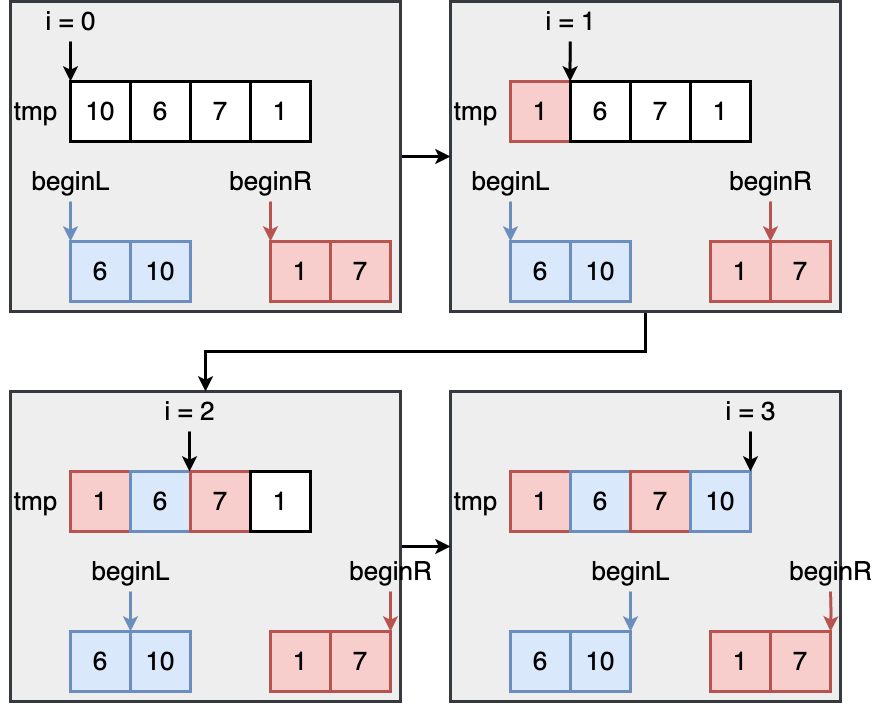

The diagram above was exported from draw.io. Its source (the exported page's mxGraphModel, read from the mxfile embedded in the PNG):
<mxGraphModel dx="1111" dy="825" grid="1" gridSize="10" guides="1" tooltips="1" connect="1" arrows="1" fold="1" page="0" pageScale="1" pageWidth="827" pageHeight="1169" background="#ffffff" math="0" shadow="0">
  <root>
    <mxCell id="0" />
    <mxCell id="1" parent="0" />
    <mxCell id="8gYySA3W7ipPt1R7ZoQD-67" value="" style="rounded=0;whiteSpace=wrap;html=1;fillColor=#eeeeee;strokeColor=#36393d;strokeWidth=3;" vertex="1" parent="1">
      <mxGeometry x="740" y="470" width="390" height="310" as="geometry" />
    </mxCell>
    <mxCell id="8gYySA3W7ipPt1R7ZoQD-70" style="edgeStyle=orthogonalEdgeStyle;rounded=0;orthogonalLoop=1;jettySize=auto;html=1;strokeWidth=3;" edge="1" parent="1" source="8gYySA3W7ipPt1R7ZoQD-65" target="8gYySA3W7ipPt1R7ZoQD-67">
      <mxGeometry relative="1" as="geometry" />
    </mxCell>
    <mxCell id="8gYySA3W7ipPt1R7ZoQD-65" value="" style="rounded=0;whiteSpace=wrap;html=1;fillColor=#eeeeee;strokeColor=#36393d;strokeWidth=3;" vertex="1" parent="1">
      <mxGeometry x="300" y="470" width="390" height="310" as="geometry" />
    </mxCell>
    <mxCell id="8gYySA3W7ipPt1R7ZoQD-69" style="edgeStyle=orthogonalEdgeStyle;rounded=0;orthogonalLoop=1;jettySize=auto;html=1;strokeWidth=3;" edge="1" parent="1" source="8gYySA3W7ipPt1R7ZoQD-64" target="8gYySA3W7ipPt1R7ZoQD-65">
      <mxGeometry relative="1" as="geometry">
        <Array as="points">
          <mxPoint x="935" y="430" />
          <mxPoint x="495" y="430" />
        </Array>
      </mxGeometry>
    </mxCell>
    <mxCell id="8gYySA3W7ipPt1R7ZoQD-64" value="" style="rounded=0;whiteSpace=wrap;html=1;fillColor=#eeeeee;strokeColor=#36393d;strokeWidth=3;" vertex="1" parent="1">
      <mxGeometry x="740" y="80" width="390" height="310" as="geometry" />
    </mxCell>
    <mxCell id="8gYySA3W7ipPt1R7ZoQD-68" style="edgeStyle=orthogonalEdgeStyle;rounded=0;orthogonalLoop=1;jettySize=auto;html=1;strokeWidth=3;" edge="1" parent="1" source="8gYySA3W7ipPt1R7ZoQD-63" target="8gYySA3W7ipPt1R7ZoQD-64">
      <mxGeometry relative="1" as="geometry" />
    </mxCell>
    <mxCell id="8gYySA3W7ipPt1R7ZoQD-63" value="" style="rounded=0;whiteSpace=wrap;html=1;fillColor=#eeeeee;strokeColor=#36393d;strokeWidth=3;" vertex="1" parent="1">
      <mxGeometry x="300" y="80" width="390" height="310" as="geometry" />
    </mxCell>
    <mxCell id="8gYySA3W7ipPt1R7ZoQD-1" value="&lt;font style=&quot;font-size: 26px;&quot;&gt;6&lt;/font&gt;" style="rounded=0;whiteSpace=wrap;html=1;strokeWidth=3;fillColor=#dae8fc;strokeColor=#6c8ebf;" vertex="1" parent="1">
      <mxGeometry x="360" y="320" width="60" height="60" as="geometry" />
    </mxCell>
    <mxCell id="8gYySA3W7ipPt1R7ZoQD-2" value="&lt;font style=&quot;font-size: 26px;&quot;&gt;10&lt;/font&gt;" style="rounded=0;whiteSpace=wrap;html=1;strokeWidth=3;fillColor=#dae8fc;strokeColor=#6c8ebf;" vertex="1" parent="1">
      <mxGeometry x="420" y="320" width="60" height="60" as="geometry" />
    </mxCell>
    <mxCell id="8gYySA3W7ipPt1R7ZoQD-3" value="&lt;font style=&quot;font-size: 26px;&quot;&gt;1&lt;/font&gt;" style="rounded=0;whiteSpace=wrap;html=1;strokeWidth=3;fillColor=#f8cecc;strokeColor=#b85450;" vertex="1" parent="1">
      <mxGeometry x="560" y="320" width="60" height="60" as="geometry" />
    </mxCell>
    <mxCell id="8gYySA3W7ipPt1R7ZoQD-4" value="&lt;font style=&quot;font-size: 26px;&quot;&gt;7&lt;/font&gt;" style="rounded=0;whiteSpace=wrap;html=1;strokeWidth=3;fillColor=#f8cecc;strokeColor=#b85450;" vertex="1" parent="1">
      <mxGeometry x="620" y="320" width="60" height="60" as="geometry" />
    </mxCell>
    <mxCell id="8gYySA3W7ipPt1R7ZoQD-5" value="&lt;font style=&quot;font-size: 26px;&quot;&gt;10&lt;/font&gt;" style="rounded=0;whiteSpace=wrap;html=1;strokeWidth=3;" vertex="1" parent="1">
      <mxGeometry x="360" y="160" width="60" height="60" as="geometry" />
    </mxCell>
    <mxCell id="8gYySA3W7ipPt1R7ZoQD-6" value="&lt;font style=&quot;font-size: 26px;&quot;&gt;6&lt;/font&gt;" style="rounded=0;whiteSpace=wrap;html=1;strokeWidth=3;" vertex="1" parent="1">
      <mxGeometry x="420" y="160" width="60" height="60" as="geometry" />
    </mxCell>
    <mxCell id="8gYySA3W7ipPt1R7ZoQD-7" value="&lt;font style=&quot;font-size: 26px;&quot;&gt;7&lt;/font&gt;" style="rounded=0;whiteSpace=wrap;html=1;strokeWidth=3;" vertex="1" parent="1">
      <mxGeometry x="480" y="160" width="60" height="60" as="geometry" />
    </mxCell>
    <mxCell id="8gYySA3W7ipPt1R7ZoQD-8" value="&lt;font style=&quot;font-size: 26px;&quot;&gt;1&lt;/font&gt;" style="rounded=0;whiteSpace=wrap;html=1;strokeWidth=3;" vertex="1" parent="1">
      <mxGeometry x="540" y="160" width="60" height="60" as="geometry" />
    </mxCell>
    <mxCell id="8gYySA3W7ipPt1R7ZoQD-9" value="&lt;font style=&quot;font-size: 26px;&quot;&gt;tmp&lt;/font&gt;" style="text;html=1;align=center;verticalAlign=middle;resizable=0;points=[];autosize=1;strokeColor=none;fillColor=none;" vertex="1" parent="1">
      <mxGeometry x="290" y="170" width="70" height="40" as="geometry" />
    </mxCell>
    <mxCell id="8gYySA3W7ipPt1R7ZoQD-13" style="edgeStyle=orthogonalEdgeStyle;rounded=0;orthogonalLoop=1;jettySize=auto;html=1;entryX=0;entryY=0;entryDx=0;entryDy=0;strokeWidth=3;" edge="1" parent="1" source="8gYySA3W7ipPt1R7ZoQD-11" target="8gYySA3W7ipPt1R7ZoQD-5">
      <mxGeometry relative="1" as="geometry" />
    </mxCell>
    <mxCell id="8gYySA3W7ipPt1R7ZoQD-11" value="&lt;font style=&quot;font-size: 26px;&quot;&gt;i = 0&lt;/font&gt;" style="text;html=1;align=center;verticalAlign=middle;resizable=0;points=[];autosize=1;strokeColor=none;fillColor=none;" vertex="1" parent="1">
      <mxGeometry x="325" y="80" width="70" height="40" as="geometry" />
    </mxCell>
    <mxCell id="8gYySA3W7ipPt1R7ZoQD-15" style="edgeStyle=orthogonalEdgeStyle;rounded=0;orthogonalLoop=1;jettySize=auto;html=1;entryX=0;entryY=0;entryDx=0;entryDy=0;strokeWidth=3;fillColor=#dae8fc;strokeColor=#6c8ebf;" edge="1" parent="1" source="8gYySA3W7ipPt1R7ZoQD-14" target="8gYySA3W7ipPt1R7ZoQD-1">
      <mxGeometry relative="1" as="geometry" />
    </mxCell>
    <mxCell id="8gYySA3W7ipPt1R7ZoQD-14" value="&lt;font style=&quot;font-size: 26px;&quot;&gt;beginL&lt;/font&gt;" style="text;html=1;align=center;verticalAlign=middle;resizable=0;points=[];autosize=1;strokeColor=none;fillColor=none;" vertex="1" parent="1">
      <mxGeometry x="310" y="240" width="100" height="40" as="geometry" />
    </mxCell>
    <mxCell id="8gYySA3W7ipPt1R7ZoQD-17" style="edgeStyle=orthogonalEdgeStyle;rounded=0;orthogonalLoop=1;jettySize=auto;html=1;entryX=0;entryY=0;entryDx=0;entryDy=0;fillColor=#f8cecc;strokeColor=#b85450;strokeWidth=3;" edge="1" parent="1" source="8gYySA3W7ipPt1R7ZoQD-16" target="8gYySA3W7ipPt1R7ZoQD-3">
      <mxGeometry relative="1" as="geometry" />
    </mxCell>
    <mxCell id="8gYySA3W7ipPt1R7ZoQD-16" value="&lt;font style=&quot;font-size: 26px;&quot;&gt;beginR&lt;/font&gt;" style="text;html=1;align=center;verticalAlign=middle;resizable=0;points=[];autosize=1;strokeColor=none;fillColor=none;" vertex="1" parent="1">
      <mxGeometry x="505" y="240" width="110" height="40" as="geometry" />
    </mxCell>
    <mxCell id="8gYySA3W7ipPt1R7ZoQD-18" value="&lt;font style=&quot;font-size: 26px;&quot;&gt;6&lt;/font&gt;" style="rounded=0;whiteSpace=wrap;html=1;strokeWidth=3;fillColor=#dae8fc;strokeColor=#6c8ebf;" vertex="1" parent="1">
      <mxGeometry x="800" y="320" width="60" height="60" as="geometry" />
    </mxCell>
    <mxCell id="8gYySA3W7ipPt1R7ZoQD-19" value="&lt;font style=&quot;font-size: 26px;&quot;&gt;10&lt;/font&gt;" style="rounded=0;whiteSpace=wrap;html=1;strokeWidth=3;fillColor=#dae8fc;strokeColor=#6c8ebf;" vertex="1" parent="1">
      <mxGeometry x="860" y="320" width="60" height="60" as="geometry" />
    </mxCell>
    <mxCell id="8gYySA3W7ipPt1R7ZoQD-20" value="&lt;font style=&quot;font-size: 26px;&quot;&gt;1&lt;/font&gt;" style="rounded=0;whiteSpace=wrap;html=1;strokeWidth=3;fillColor=#f8cecc;strokeColor=#b85450;" vertex="1" parent="1">
      <mxGeometry x="1000" y="320" width="60" height="60" as="geometry" />
    </mxCell>
    <mxCell id="8gYySA3W7ipPt1R7ZoQD-21" value="&lt;font style=&quot;font-size: 26px;&quot;&gt;7&lt;/font&gt;" style="rounded=0;whiteSpace=wrap;html=1;strokeWidth=3;fillColor=#f8cecc;strokeColor=#b85450;" vertex="1" parent="1">
      <mxGeometry x="1060" y="320" width="60" height="60" as="geometry" />
    </mxCell>
    <mxCell id="8gYySA3W7ipPt1R7ZoQD-22" value="&lt;font style=&quot;font-size: 26px;&quot;&gt;1&lt;/font&gt;" style="rounded=0;whiteSpace=wrap;html=1;strokeWidth=3;fillColor=#f8cecc;strokeColor=#b85450;" vertex="1" parent="1">
      <mxGeometry x="800" y="160" width="60" height="60" as="geometry" />
    </mxCell>
    <mxCell id="8gYySA3W7ipPt1R7ZoQD-23" value="&lt;font style=&quot;font-size: 26px;&quot;&gt;6&lt;/font&gt;" style="rounded=0;whiteSpace=wrap;html=1;strokeWidth=3;" vertex="1" parent="1">
      <mxGeometry x="860" y="160" width="60" height="60" as="geometry" />
    </mxCell>
    <mxCell id="8gYySA3W7ipPt1R7ZoQD-24" value="&lt;font style=&quot;font-size: 26px;&quot;&gt;7&lt;/font&gt;" style="rounded=0;whiteSpace=wrap;html=1;strokeWidth=3;" vertex="1" parent="1">
      <mxGeometry x="920" y="160" width="60" height="60" as="geometry" />
    </mxCell>
    <mxCell id="8gYySA3W7ipPt1R7ZoQD-25" value="&lt;font style=&quot;font-size: 26px;&quot;&gt;1&lt;/font&gt;" style="rounded=0;whiteSpace=wrap;html=1;strokeWidth=3;" vertex="1" parent="1">
      <mxGeometry x="980" y="160" width="60" height="60" as="geometry" />
    </mxCell>
    <mxCell id="8gYySA3W7ipPt1R7ZoQD-26" value="&lt;font style=&quot;font-size: 26px;&quot;&gt;tmp&lt;/font&gt;" style="text;html=1;align=center;verticalAlign=middle;resizable=0;points=[];autosize=1;strokeColor=none;fillColor=none;" vertex="1" parent="1">
      <mxGeometry x="730" y="170" width="70" height="40" as="geometry" />
    </mxCell>
    <mxCell id="8gYySA3W7ipPt1R7ZoQD-27" style="edgeStyle=orthogonalEdgeStyle;rounded=0;orthogonalLoop=1;jettySize=auto;html=1;entryX=0;entryY=0;entryDx=0;entryDy=0;strokeWidth=3;" edge="1" parent="1" source="8gYySA3W7ipPt1R7ZoQD-28">
      <mxGeometry relative="1" as="geometry">
        <mxPoint x="859.61" y="160" as="targetPoint" />
      </mxGeometry>
    </mxCell>
    <mxCell id="8gYySA3W7ipPt1R7ZoQD-28" value="&lt;font style=&quot;font-size: 26px;&quot;&gt;i = 1&lt;/font&gt;" style="text;html=1;align=center;verticalAlign=middle;resizable=0;points=[];autosize=1;strokeColor=none;fillColor=none;" vertex="1" parent="1">
      <mxGeometry x="824.61" y="80" width="70" height="40" as="geometry" />
    </mxCell>
    <mxCell id="8gYySA3W7ipPt1R7ZoQD-29" style="edgeStyle=orthogonalEdgeStyle;rounded=0;orthogonalLoop=1;jettySize=auto;html=1;entryX=0;entryY=0;entryDx=0;entryDy=0;strokeWidth=3;fillColor=#dae8fc;strokeColor=#6c8ebf;" edge="1" parent="1" source="8gYySA3W7ipPt1R7ZoQD-30" target="8gYySA3W7ipPt1R7ZoQD-18">
      <mxGeometry relative="1" as="geometry" />
    </mxCell>
    <mxCell id="8gYySA3W7ipPt1R7ZoQD-30" value="&lt;font style=&quot;font-size: 26px;&quot;&gt;beginL&lt;/font&gt;" style="text;html=1;align=center;verticalAlign=middle;resizable=0;points=[];autosize=1;strokeColor=none;fillColor=none;" vertex="1" parent="1">
      <mxGeometry x="750" y="240" width="100" height="40" as="geometry" />
    </mxCell>
    <mxCell id="8gYySA3W7ipPt1R7ZoQD-31" style="edgeStyle=orthogonalEdgeStyle;rounded=0;orthogonalLoop=1;jettySize=auto;html=1;entryX=0;entryY=0;entryDx=0;entryDy=0;fillColor=#f8cecc;strokeColor=#b85450;strokeWidth=3;" edge="1" parent="1" source="8gYySA3W7ipPt1R7ZoQD-32">
      <mxGeometry relative="1" as="geometry">
        <mxPoint x="1060" y="320" as="targetPoint" />
      </mxGeometry>
    </mxCell>
    <mxCell id="8gYySA3W7ipPt1R7ZoQD-32" value="&lt;font style=&quot;font-size: 26px;&quot;&gt;beginR&lt;/font&gt;" style="text;html=1;align=center;verticalAlign=middle;resizable=0;points=[];autosize=1;strokeColor=none;fillColor=none;" vertex="1" parent="1">
      <mxGeometry x="1005" y="240" width="110" height="40" as="geometry" />
    </mxCell>
    <mxCell id="8gYySA3W7ipPt1R7ZoQD-33" value="&lt;font style=&quot;font-size: 26px;&quot;&gt;6&lt;/font&gt;" style="rounded=0;whiteSpace=wrap;html=1;strokeWidth=3;fillColor=#dae8fc;strokeColor=#6c8ebf;" vertex="1" parent="1">
      <mxGeometry x="360" y="710" width="60" height="60" as="geometry" />
    </mxCell>
    <mxCell id="8gYySA3W7ipPt1R7ZoQD-34" value="&lt;font style=&quot;font-size: 26px;&quot;&gt;10&lt;/font&gt;" style="rounded=0;whiteSpace=wrap;html=1;strokeWidth=3;fillColor=#dae8fc;strokeColor=#6c8ebf;" vertex="1" parent="1">
      <mxGeometry x="420" y="710" width="60" height="60" as="geometry" />
    </mxCell>
    <mxCell id="8gYySA3W7ipPt1R7ZoQD-35" value="&lt;font style=&quot;font-size: 26px;&quot;&gt;1&lt;/font&gt;" style="rounded=0;whiteSpace=wrap;html=1;strokeWidth=3;fillColor=#f8cecc;strokeColor=#b85450;" vertex="1" parent="1">
      <mxGeometry x="560" y="710" width="60" height="60" as="geometry" />
    </mxCell>
    <mxCell id="8gYySA3W7ipPt1R7ZoQD-36" value="&lt;font style=&quot;font-size: 26px;&quot;&gt;7&lt;/font&gt;" style="rounded=0;whiteSpace=wrap;html=1;strokeWidth=3;fillColor=#f8cecc;strokeColor=#b85450;" vertex="1" parent="1">
      <mxGeometry x="620" y="710" width="60" height="60" as="geometry" />
    </mxCell>
    <mxCell id="8gYySA3W7ipPt1R7ZoQD-37" value="&lt;font style=&quot;font-size: 26px;&quot;&gt;1&lt;/font&gt;" style="rounded=0;whiteSpace=wrap;html=1;strokeWidth=3;fillColor=#f8cecc;strokeColor=#b85450;" vertex="1" parent="1">
      <mxGeometry x="360" y="550" width="60" height="60" as="geometry" />
    </mxCell>
    <mxCell id="8gYySA3W7ipPt1R7ZoQD-38" value="&lt;font style=&quot;font-size: 26px;&quot;&gt;6&lt;/font&gt;" style="rounded=0;whiteSpace=wrap;html=1;strokeWidth=3;fillColor=#dae8fc;strokeColor=#6c8ebf;" vertex="1" parent="1">
      <mxGeometry x="420" y="550" width="60" height="60" as="geometry" />
    </mxCell>
    <mxCell id="8gYySA3W7ipPt1R7ZoQD-39" value="&lt;font style=&quot;font-size: 26px;&quot;&gt;7&lt;/font&gt;" style="rounded=0;whiteSpace=wrap;html=1;strokeWidth=3;fillColor=#f8cecc;strokeColor=#b85450;" vertex="1" parent="1">
      <mxGeometry x="480" y="550" width="60" height="60" as="geometry" />
    </mxCell>
    <mxCell id="8gYySA3W7ipPt1R7ZoQD-40" value="&lt;font style=&quot;font-size: 26px;&quot;&gt;1&lt;/font&gt;" style="rounded=0;whiteSpace=wrap;html=1;strokeWidth=3;" vertex="1" parent="1">
      <mxGeometry x="540" y="550" width="60" height="60" as="geometry" />
    </mxCell>
    <mxCell id="8gYySA3W7ipPt1R7ZoQD-41" value="&lt;font style=&quot;font-size: 26px;&quot;&gt;tmp&lt;/font&gt;" style="text;html=1;align=center;verticalAlign=middle;resizable=0;points=[];autosize=1;strokeColor=none;fillColor=none;" vertex="1" parent="1">
      <mxGeometry x="290" y="560" width="70" height="40" as="geometry" />
    </mxCell>
    <mxCell id="8gYySA3W7ipPt1R7ZoQD-42" style="edgeStyle=orthogonalEdgeStyle;rounded=0;orthogonalLoop=1;jettySize=auto;html=1;entryX=0;entryY=0;entryDx=0;entryDy=0;strokeWidth=3;" edge="1" parent="1" source="8gYySA3W7ipPt1R7ZoQD-43">
      <mxGeometry relative="1" as="geometry">
        <mxPoint x="479" y="550" as="targetPoint" />
      </mxGeometry>
    </mxCell>
    <mxCell id="8gYySA3W7ipPt1R7ZoQD-43" value="&lt;font style=&quot;font-size: 26px;&quot;&gt;i = 2&lt;/font&gt;" style="text;html=1;align=center;verticalAlign=middle;resizable=0;points=[];autosize=1;strokeColor=none;fillColor=none;" vertex="1" parent="1">
      <mxGeometry x="444" y="470" width="70" height="40" as="geometry" />
    </mxCell>
    <mxCell id="8gYySA3W7ipPt1R7ZoQD-44" style="edgeStyle=orthogonalEdgeStyle;rounded=0;orthogonalLoop=1;jettySize=auto;html=1;entryX=0;entryY=0;entryDx=0;entryDy=0;strokeWidth=3;fillColor=#dae8fc;strokeColor=#6c8ebf;" edge="1" parent="1" source="8gYySA3W7ipPt1R7ZoQD-45">
      <mxGeometry relative="1" as="geometry">
        <mxPoint x="420" y="710" as="targetPoint" />
      </mxGeometry>
    </mxCell>
    <mxCell id="8gYySA3W7ipPt1R7ZoQD-45" value="&lt;font style=&quot;font-size: 26px;&quot;&gt;beginL&lt;/font&gt;" style="text;html=1;align=center;verticalAlign=middle;resizable=0;points=[];autosize=1;strokeColor=none;fillColor=none;" vertex="1" parent="1">
      <mxGeometry x="370" y="630" width="100" height="40" as="geometry" />
    </mxCell>
    <mxCell id="8gYySA3W7ipPt1R7ZoQD-46" style="edgeStyle=orthogonalEdgeStyle;rounded=0;orthogonalLoop=1;jettySize=auto;html=1;entryX=0;entryY=0;entryDx=0;entryDy=0;fillColor=#f8cecc;strokeColor=#b85450;strokeWidth=3;" edge="1" parent="1" source="8gYySA3W7ipPt1R7ZoQD-47">
      <mxGeometry relative="1" as="geometry">
        <mxPoint x="680" y="710" as="targetPoint" />
      </mxGeometry>
    </mxCell>
    <mxCell id="8gYySA3W7ipPt1R7ZoQD-47" value="&lt;font style=&quot;font-size: 26px;&quot;&gt;beginR&lt;/font&gt;" style="text;html=1;align=center;verticalAlign=middle;resizable=0;points=[];autosize=1;strokeColor=none;fillColor=none;" vertex="1" parent="1">
      <mxGeometry x="625" y="630" width="110" height="40" as="geometry" />
    </mxCell>
    <mxCell id="8gYySA3W7ipPt1R7ZoQD-48" value="&lt;font style=&quot;font-size: 26px;&quot;&gt;6&lt;/font&gt;" style="rounded=0;whiteSpace=wrap;html=1;strokeWidth=3;fillColor=#dae8fc;strokeColor=#6c8ebf;" vertex="1" parent="1">
      <mxGeometry x="800" y="710" width="60" height="60" as="geometry" />
    </mxCell>
    <mxCell id="8gYySA3W7ipPt1R7ZoQD-49" value="&lt;font style=&quot;font-size: 26px;&quot;&gt;10&lt;/font&gt;" style="rounded=0;whiteSpace=wrap;html=1;strokeWidth=3;fillColor=#dae8fc;strokeColor=#6c8ebf;" vertex="1" parent="1">
      <mxGeometry x="860" y="710" width="60" height="60" as="geometry" />
    </mxCell>
    <mxCell id="8gYySA3W7ipPt1R7ZoQD-50" value="&lt;font style=&quot;font-size: 26px;&quot;&gt;1&lt;/font&gt;" style="rounded=0;whiteSpace=wrap;html=1;strokeWidth=3;fillColor=#f8cecc;strokeColor=#b85450;" vertex="1" parent="1">
      <mxGeometry x="1000" y="710" width="60" height="60" as="geometry" />
    </mxCell>
    <mxCell id="8gYySA3W7ipPt1R7ZoQD-51" value="&lt;font style=&quot;font-size: 26px;&quot;&gt;7&lt;/font&gt;" style="rounded=0;whiteSpace=wrap;html=1;strokeWidth=3;fillColor=#f8cecc;strokeColor=#b85450;" vertex="1" parent="1">
      <mxGeometry x="1060" y="710" width="60" height="60" as="geometry" />
    </mxCell>
    <mxCell id="8gYySA3W7ipPt1R7ZoQD-52" value="&lt;font style=&quot;font-size: 26px;&quot;&gt;1&lt;/font&gt;" style="rounded=0;whiteSpace=wrap;html=1;strokeWidth=3;fillColor=#f8cecc;strokeColor=#b85450;" vertex="1" parent="1">
      <mxGeometry x="800" y="550" width="60" height="60" as="geometry" />
    </mxCell>
    <mxCell id="8gYySA3W7ipPt1R7ZoQD-53" value="&lt;font style=&quot;font-size: 26px;&quot;&gt;6&lt;/font&gt;" style="rounded=0;whiteSpace=wrap;html=1;strokeWidth=3;fillColor=#dae8fc;strokeColor=#6c8ebf;" vertex="1" parent="1">
      <mxGeometry x="860" y="550" width="60" height="60" as="geometry" />
    </mxCell>
    <mxCell id="8gYySA3W7ipPt1R7ZoQD-54" value="&lt;font style=&quot;font-size: 26px;&quot;&gt;7&lt;/font&gt;" style="rounded=0;whiteSpace=wrap;html=1;strokeWidth=3;fillColor=#f8cecc;strokeColor=#b85450;" vertex="1" parent="1">
      <mxGeometry x="920" y="550" width="60" height="60" as="geometry" />
    </mxCell>
    <mxCell id="8gYySA3W7ipPt1R7ZoQD-55" value="&lt;font style=&quot;font-size: 26px;&quot;&gt;10&lt;/font&gt;" style="rounded=0;whiteSpace=wrap;html=1;strokeWidth=3;fillColor=#dae8fc;strokeColor=#6c8ebf;" vertex="1" parent="1">
      <mxGeometry x="980" y="550" width="60" height="60" as="geometry" />
    </mxCell>
    <mxCell id="8gYySA3W7ipPt1R7ZoQD-56" value="&lt;font style=&quot;font-size: 26px;&quot;&gt;tmp&lt;/font&gt;" style="text;html=1;align=center;verticalAlign=middle;resizable=0;points=[];autosize=1;strokeColor=none;fillColor=none;" vertex="1" parent="1">
      <mxGeometry x="730" y="560" width="70" height="40" as="geometry" />
    </mxCell>
    <mxCell id="8gYySA3W7ipPt1R7ZoQD-57" style="edgeStyle=orthogonalEdgeStyle;rounded=0;orthogonalLoop=1;jettySize=auto;html=1;entryX=0;entryY=0;entryDx=0;entryDy=0;strokeWidth=3;" edge="1" parent="1" source="8gYySA3W7ipPt1R7ZoQD-58">
      <mxGeometry relative="1" as="geometry">
        <mxPoint x="1040" y="550" as="targetPoint" />
      </mxGeometry>
    </mxCell>
    <mxCell id="8gYySA3W7ipPt1R7ZoQD-58" value="&lt;font style=&quot;font-size: 26px;&quot;&gt;i = 3&lt;/font&gt;" style="text;html=1;align=center;verticalAlign=middle;resizable=0;points=[];autosize=1;strokeColor=none;fillColor=none;" vertex="1" parent="1">
      <mxGeometry x="1005" y="470" width="70" height="40" as="geometry" />
    </mxCell>
    <mxCell id="8gYySA3W7ipPt1R7ZoQD-59" style="edgeStyle=orthogonalEdgeStyle;rounded=0;orthogonalLoop=1;jettySize=auto;html=1;entryX=0;entryY=0;entryDx=0;entryDy=0;strokeWidth=3;fillColor=#dae8fc;strokeColor=#6c8ebf;" edge="1" parent="1" source="8gYySA3W7ipPt1R7ZoQD-60">
      <mxGeometry relative="1" as="geometry">
        <mxPoint x="920" y="710" as="targetPoint" />
      </mxGeometry>
    </mxCell>
    <mxCell id="8gYySA3W7ipPt1R7ZoQD-60" value="&lt;font style=&quot;font-size: 26px;&quot;&gt;beginL&lt;/font&gt;" style="text;html=1;align=center;verticalAlign=middle;resizable=0;points=[];autosize=1;strokeColor=none;fillColor=none;" vertex="1" parent="1">
      <mxGeometry x="870" y="630" width="100" height="40" as="geometry" />
    </mxCell>
    <mxCell id="8gYySA3W7ipPt1R7ZoQD-61" style="edgeStyle=orthogonalEdgeStyle;rounded=0;orthogonalLoop=1;jettySize=auto;html=1;entryX=0;entryY=0;entryDx=0;entryDy=0;fillColor=#f8cecc;strokeColor=#b85450;strokeWidth=3;" edge="1" parent="1">
      <mxGeometry relative="1" as="geometry">
        <mxPoint x="1120" y="710" as="targetPoint" />
        <mxPoint x="1120" y="670" as="sourcePoint" />
      </mxGeometry>
    </mxCell>
    <mxCell id="8gYySA3W7ipPt1R7ZoQD-62" value="&lt;font style=&quot;font-size: 26px;&quot;&gt;beginR&lt;/font&gt;" style="text;html=1;align=center;verticalAlign=middle;resizable=0;points=[];autosize=1;strokeColor=none;fillColor=none;" vertex="1" parent="1">
      <mxGeometry x="1065" y="630" width="110" height="40" as="geometry" />
    </mxCell>
  </root>
</mxGraphModel>